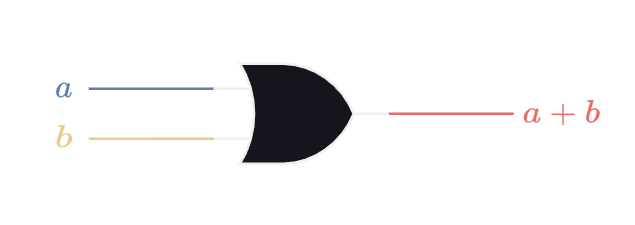

The diagram above was exported from draw.io. Its source (the exported page's mxGraphModel, read from the mxfile embedded in the PNG):
<mxGraphModel dx="1420" dy="822" grid="1" gridSize="10" guides="1" tooltips="1" connect="1" arrows="1" fold="1" page="1" pageScale="1" pageWidth="850" pageHeight="1100" math="1" shadow="0">
  <root>
    <mxCell id="0" />
    <mxCell id="1" parent="0" />
    <mxCell id="2" value="$$&lt;br&gt;a&lt;br&gt;$$" style="text;html=1;align=center;verticalAlign=middle;resizable=0;points=[];autosize=1;strokeColor=none;fillColor=none;fontColor=#5E81AC;connectable=0;" vertex="1" parent="1">
      <mxGeometry x="410" y="100" width="40" height="60" as="geometry" />
    </mxCell>
    <mxCell id="3" style="edgeStyle=orthogonalEdgeStyle;rounded=0;orthogonalLoop=1;jettySize=auto;html=1;exitX=0;exitY=0.5;exitDx=0;exitDy=0;exitPerimeter=0;endArrow=none;endFill=0;strokeColor=#5E81AC;fontColor=#5E81AC;" edge="1" parent="1">
      <mxGeometry relative="1" as="geometry">
        <mxPoint x="440" y="130" as="targetPoint" />
        <mxPoint x="490" y="130" as="sourcePoint" />
      </mxGeometry>
    </mxCell>
    <mxCell id="4" style="edgeStyle=orthogonalEdgeStyle;rounded=0;orthogonalLoop=1;jettySize=auto;html=1;exitX=1;exitY=0.5;exitDx=0;exitDy=0;exitPerimeter=0;endArrow=none;endFill=0;strokeColor=#EA6B66;" edge="1" parent="1">
      <mxGeometry relative="1" as="geometry">
        <mxPoint x="610" y="140" as="targetPoint" />
        <mxPoint x="560" y="140" as="sourcePoint" />
      </mxGeometry>
    </mxCell>
    <mxCell id="5" value="$$&lt;br&gt;a + b&lt;br&gt;$$" style="text;html=1;align=center;verticalAlign=middle;resizable=0;points=[];autosize=1;strokeColor=none;fillColor=none;fontColor=#EA6B66;connectable=0;" vertex="1" parent="1">
      <mxGeometry x="604" y="110" width="50" height="60" as="geometry" />
    </mxCell>
    <mxCell id="6" value="" style="verticalLabelPosition=bottom;shadow=0;dashed=0;align=center;html=1;verticalAlign=top;shape=mxgraph.electrical.logic_gates.logic_gate;operation=or;" vertex="1" parent="1">
      <mxGeometry x="490" y="120" width="70" height="40" as="geometry" />
    </mxCell>
    <mxCell id="7" value="$$&lt;br&gt;b&lt;br&gt;$$" style="text;html=1;align=center;verticalAlign=middle;resizable=0;points=[];autosize=1;strokeColor=none;fillColor=none;fontColor=#EBCB8B;connectable=0;" vertex="1" parent="1">
      <mxGeometry x="410" y="120" width="40" height="60" as="geometry" />
    </mxCell>
    <mxCell id="8" style="edgeStyle=orthogonalEdgeStyle;rounded=0;orthogonalLoop=1;jettySize=auto;html=1;exitX=0;exitY=0.5;exitDx=0;exitDy=0;exitPerimeter=0;endArrow=none;endFill=0;strokeColor=#EBCB8B;fontColor=#EBCB8B;" edge="1" parent="1">
      <mxGeometry relative="1" as="geometry">
        <mxPoint x="440" y="150" as="targetPoint" />
        <mxPoint x="490" y="150" as="sourcePoint" />
      </mxGeometry>
    </mxCell>
  </root>
</mxGraphModel>